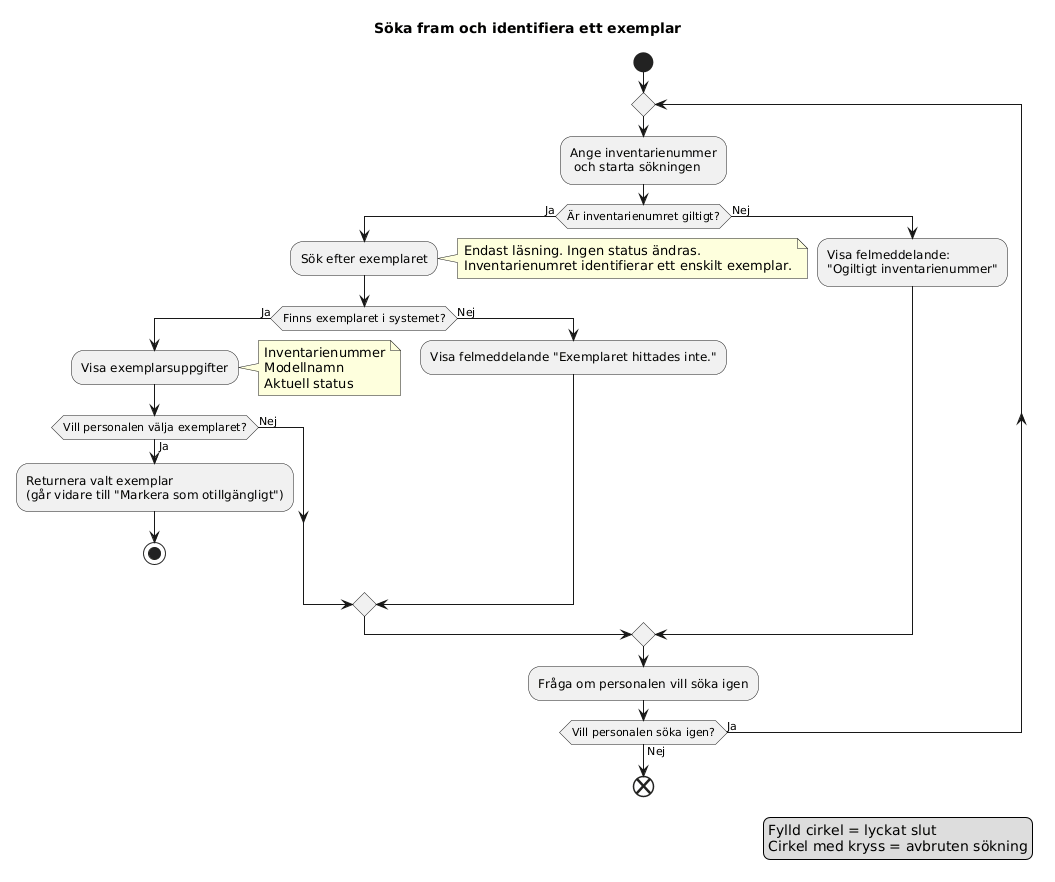

The diagram above was rendered by PlantUML. Its source (embedded in the PNG):
@startuml
title Söka fram och identifiera ett exemplar
legend right
Fylld cirkel = lyckat slut
Cirkel med kryss = avbruten sökning
end legend

start

repeat
    :Ange inventarienummer\n och starta sökningen;

    if (Är inventarienumret giltigt?) then (Ja)
        :Sök efter exemplaret;
        note right
          Endast läsning. Ingen status ändras.
          Inventarienumret identifierar ett enskilt exemplar.
        end note
        if (Finns exemplaret i systemet?) then (Ja)
            :Visa exemplarsuppgifter;
            note right
              Inventarienummer
              Modellnamn
              Aktuell status
            end note
            
            

            if (Vill personalen välja exemplaret?) then (Ja)
                :Returnera valt exemplar\n(går vidare till "Markera som otillgängligt");
                stop
            else (Nej) 
                
            endif

        else (Nej)
            :Visa felmeddelande "Exemplaret hittades inte.";

        endif

    else (Nej)
        :Visa felmeddelande:
        "Ogiltigt inventarienummer";

    endif
        :Fråga om personalen vill söka igen;
repeat while (Vill personalen söka igen?) is (Ja) not (Nej)

end
@enduml